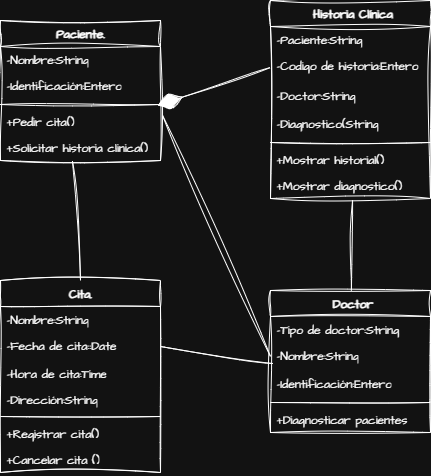

The diagram above was exported from draw.io. Its source (the exported page's mxGraphModel, read from the mxfile embedded in the PNG):
<mxGraphModel dx="1111" dy="526" grid="1" gridSize="10" guides="1" tooltips="1" connect="1" arrows="1" fold="1" page="1" pageScale="1" pageWidth="827" pageHeight="1169" math="0" shadow="0">
  <root>
    <mxCell id="0" />
    <mxCell id="1" parent="0" />
    <mxCell id="lxEtPzDdDtfwKBrrnijs-1" value="Cita." style="swimlane;fontStyle=1;align=center;verticalAlign=top;childLayout=stackLayout;horizontal=1;startSize=26;horizontalStack=0;resizeParent=1;resizeParentMax=0;resizeLast=0;collapsible=1;marginBottom=0;whiteSpace=wrap;html=1;sketch=1;hachureGap=4;jiggle=2;curveFitting=1;fontFamily=Architects Daughter;fontSource=https%3A%2F%2Ffonts.googleapis.com%2Fcss%3Ffamily%3DArchitects%2BDaughter;" vertex="1" parent="1">
      <mxGeometry x="320" y="400" width="160" height="192" as="geometry" />
    </mxCell>
    <mxCell id="lxEtPzDdDtfwKBrrnijs-2" value="-Nombre:String" style="text;strokeColor=none;fillColor=none;align=left;verticalAlign=top;spacingLeft=4;spacingRight=4;overflow=hidden;rotatable=0;points=[[0,0.5],[1,0.5]];portConstraint=eastwest;whiteSpace=wrap;html=1;fontFamily=Architects Daughter;fontSource=https%3A%2F%2Ffonts.googleapis.com%2Fcss%3Ffamily%3DArchitects%2BDaughter;" vertex="1" parent="lxEtPzDdDtfwKBrrnijs-1">
      <mxGeometry y="26" width="160" height="26" as="geometry" />
    </mxCell>
    <mxCell id="lxEtPzDdDtfwKBrrnijs-3" value="-Fecha de cita::Date" style="text;strokeColor=none;fillColor=none;align=left;verticalAlign=top;spacingLeft=4;spacingRight=4;overflow=hidden;rotatable=0;points=[[0,0.5],[1,0.5]];portConstraint=eastwest;whiteSpace=wrap;html=1;fontFamily=Architects Daughter;fontSource=https%3A%2F%2Ffonts.googleapis.com%2Fcss%3Ffamily%3DArchitects%2BDaughter;" vertex="1" parent="lxEtPzDdDtfwKBrrnijs-1">
      <mxGeometry y="52" width="160" height="28" as="geometry" />
    </mxCell>
    <mxCell id="lxEtPzDdDtfwKBrrnijs-5" value="-Hora de cita:Time" style="text;strokeColor=none;fillColor=none;align=left;verticalAlign=top;spacingLeft=4;spacingRight=4;overflow=hidden;rotatable=0;points=[[0,0.5],[1,0.5]];portConstraint=eastwest;whiteSpace=wrap;html=1;fontFamily=Architects Daughter;fontSource=https%3A%2F%2Ffonts.googleapis.com%2Fcss%3Ffamily%3DArchitects%2BDaughter;" vertex="1" parent="lxEtPzDdDtfwKBrrnijs-1">
      <mxGeometry y="80" width="160" height="26" as="geometry" />
    </mxCell>
    <mxCell id="lxEtPzDdDtfwKBrrnijs-6" value="-Dirección:String" style="text;strokeColor=none;fillColor=none;align=left;verticalAlign=top;spacingLeft=4;spacingRight=4;overflow=hidden;rotatable=0;points=[[0,0.5],[1,0.5]];portConstraint=eastwest;whiteSpace=wrap;html=1;fontFamily=Architects Daughter;fontSource=https%3A%2F%2Ffonts.googleapis.com%2Fcss%3Ffamily%3DArchitects%2BDaughter;" vertex="1" parent="lxEtPzDdDtfwKBrrnijs-1">
      <mxGeometry y="106" width="160" height="26" as="geometry" />
    </mxCell>
    <mxCell id="lxEtPzDdDtfwKBrrnijs-7" value="" style="line;strokeWidth=1;fillColor=none;align=left;verticalAlign=middle;spacingTop=-1;spacingLeft=3;spacingRight=3;rotatable=0;labelPosition=right;points=[];portConstraint=eastwest;strokeColor=inherit;sketch=1;hachureGap=4;jiggle=2;curveFitting=1;fontFamily=Architects Daughter;fontSource=https%3A%2F%2Ffonts.googleapis.com%2Fcss%3Ffamily%3DArchitects%2BDaughter;" vertex="1" parent="lxEtPzDdDtfwKBrrnijs-1">
      <mxGeometry y="132" width="160" height="8" as="geometry" />
    </mxCell>
    <mxCell id="lxEtPzDdDtfwKBrrnijs-8" value="+Registrar cita()" style="text;strokeColor=none;fillColor=none;align=left;verticalAlign=top;spacingLeft=4;spacingRight=4;overflow=hidden;rotatable=0;points=[[0,0.5],[1,0.5]];portConstraint=eastwest;whiteSpace=wrap;html=1;fontFamily=Architects Daughter;fontSource=https%3A%2F%2Ffonts.googleapis.com%2Fcss%3Ffamily%3DArchitects%2BDaughter;" vertex="1" parent="lxEtPzDdDtfwKBrrnijs-1">
      <mxGeometry y="140" width="160" height="26" as="geometry" />
    </mxCell>
    <mxCell id="lxEtPzDdDtfwKBrrnijs-9" value="+Cancelar cita ()" style="text;strokeColor=none;fillColor=none;align=left;verticalAlign=top;spacingLeft=4;spacingRight=4;overflow=hidden;rotatable=0;points=[[0,0.5],[1,0.5]];portConstraint=eastwest;whiteSpace=wrap;html=1;fontFamily=Architects Daughter;fontSource=https%3A%2F%2Ffonts.googleapis.com%2Fcss%3Ffamily%3DArchitects%2BDaughter;" vertex="1" parent="lxEtPzDdDtfwKBrrnijs-1">
      <mxGeometry y="166" width="160" height="26" as="geometry" />
    </mxCell>
    <mxCell id="lxEtPzDdDtfwKBrrnijs-10" value="&amp;nbsp;Doctor" style="swimlane;fontStyle=1;align=center;verticalAlign=top;childLayout=stackLayout;horizontal=1;startSize=26;horizontalStack=0;resizeParent=1;resizeParentMax=0;resizeLast=0;collapsible=1;marginBottom=0;whiteSpace=wrap;html=1;sketch=1;hachureGap=4;jiggle=2;curveFitting=1;fontFamily=Architects Daughter;fontSource=https%3A%2F%2Ffonts.googleapis.com%2Fcss%3Ffamily%3DArchitects%2BDaughter;" vertex="1" parent="1">
      <mxGeometry x="590" y="410" width="160" height="142" as="geometry" />
    </mxCell>
    <mxCell id="lxEtPzDdDtfwKBrrnijs-11" value="-Tipo de doctor:String" style="text;strokeColor=none;fillColor=none;align=left;verticalAlign=top;spacingLeft=4;spacingRight=4;overflow=hidden;rotatable=0;points=[[0,0.5],[1,0.5]];portConstraint=eastwest;whiteSpace=wrap;html=1;fontFamily=Architects Daughter;fontSource=https%3A%2F%2Ffonts.googleapis.com%2Fcss%3Ffamily%3DArchitects%2BDaughter;" vertex="1" parent="lxEtPzDdDtfwKBrrnijs-10">
      <mxGeometry y="26" width="160" height="26" as="geometry" />
    </mxCell>
    <mxCell id="lxEtPzDdDtfwKBrrnijs-12" value="-Nombre:String" style="text;strokeColor=none;fillColor=none;align=left;verticalAlign=top;spacingLeft=4;spacingRight=4;overflow=hidden;rotatable=0;points=[[0,0.5],[1,0.5]];portConstraint=eastwest;whiteSpace=wrap;html=1;fontFamily=Architects Daughter;fontSource=https%3A%2F%2Ffonts.googleapis.com%2Fcss%3Ffamily%3DArchitects%2BDaughter;" vertex="1" parent="lxEtPzDdDtfwKBrrnijs-10">
      <mxGeometry y="52" width="160" height="28" as="geometry" />
    </mxCell>
    <mxCell id="0K9j-wC_XpqEj1XSZhqj-4" value="-Identificación:Entero" style="text;strokeColor=none;fillColor=none;align=left;verticalAlign=top;spacingLeft=4;spacingRight=4;overflow=hidden;rotatable=0;points=[[0,0.5],[1,0.5]];portConstraint=eastwest;whiteSpace=wrap;html=1;fontFamily=Architects Daughter;fontSource=https%3A%2F%2Ffonts.googleapis.com%2Fcss%3Ffamily%3DArchitects%2BDaughter;" vertex="1" parent="lxEtPzDdDtfwKBrrnijs-10">
      <mxGeometry y="80" width="160" height="28" as="geometry" />
    </mxCell>
    <mxCell id="lxEtPzDdDtfwKBrrnijs-13" value="" style="line;strokeWidth=1;fillColor=none;align=left;verticalAlign=middle;spacingTop=-1;spacingLeft=3;spacingRight=3;rotatable=0;labelPosition=right;points=[];portConstraint=eastwest;strokeColor=inherit;sketch=1;hachureGap=4;jiggle=2;curveFitting=1;fontFamily=Architects Daughter;fontSource=https%3A%2F%2Ffonts.googleapis.com%2Fcss%3Ffamily%3DArchitects%2BDaughter;" vertex="1" parent="lxEtPzDdDtfwKBrrnijs-10">
      <mxGeometry y="108" width="160" height="8" as="geometry" />
    </mxCell>
    <mxCell id="lxEtPzDdDtfwKBrrnijs-14" value="+Diagnosticar pacientes" style="text;strokeColor=none;fillColor=none;align=left;verticalAlign=top;spacingLeft=4;spacingRight=4;overflow=hidden;rotatable=0;points=[[0,0.5],[1,0.5]];portConstraint=eastwest;whiteSpace=wrap;html=1;fontFamily=Architects Daughter;fontSource=https%3A%2F%2Ffonts.googleapis.com%2Fcss%3Ffamily%3DArchitects%2BDaughter;" vertex="1" parent="lxEtPzDdDtfwKBrrnijs-10">
      <mxGeometry y="116" width="160" height="26" as="geometry" />
    </mxCell>
    <mxCell id="lxEtPzDdDtfwKBrrnijs-15" value="Paciente." style="swimlane;fontStyle=1;align=center;verticalAlign=top;childLayout=stackLayout;horizontal=1;startSize=26;horizontalStack=0;resizeParent=1;resizeParentMax=0;resizeLast=0;collapsible=1;marginBottom=0;whiteSpace=wrap;html=1;sketch=1;hachureGap=4;jiggle=2;curveFitting=1;fontFamily=Architects Daughter;fontSource=https%3A%2F%2Ffonts.googleapis.com%2Fcss%3Ffamily%3DArchitects%2BDaughter;" vertex="1" parent="1">
      <mxGeometry x="320" y="140" width="160" height="140" as="geometry" />
    </mxCell>
    <mxCell id="lxEtPzDdDtfwKBrrnijs-16" value="-Nombre:String" style="text;strokeColor=none;fillColor=none;align=left;verticalAlign=top;spacingLeft=4;spacingRight=4;overflow=hidden;rotatable=0;points=[[0,0.5],[1,0.5]];portConstraint=eastwest;whiteSpace=wrap;html=1;fontFamily=Architects Daughter;fontSource=https%3A%2F%2Ffonts.googleapis.com%2Fcss%3Ffamily%3DArchitects%2BDaughter;" vertex="1" parent="lxEtPzDdDtfwKBrrnijs-15">
      <mxGeometry y="26" width="160" height="26" as="geometry" />
    </mxCell>
    <mxCell id="lxEtPzDdDtfwKBrrnijs-17" value="-Identificación:Entero" style="text;strokeColor=none;fillColor=none;align=left;verticalAlign=top;spacingLeft=4;spacingRight=4;overflow=hidden;rotatable=0;points=[[0,0.5],[1,0.5]];portConstraint=eastwest;whiteSpace=wrap;html=1;fontFamily=Architects Daughter;fontSource=https%3A%2F%2Ffonts.googleapis.com%2Fcss%3Ffamily%3DArchitects%2BDaughter;" vertex="1" parent="lxEtPzDdDtfwKBrrnijs-15">
      <mxGeometry y="52" width="160" height="28" as="geometry" />
    </mxCell>
    <mxCell id="lxEtPzDdDtfwKBrrnijs-18" value="" style="line;strokeWidth=1;fillColor=none;align=left;verticalAlign=middle;spacingTop=-1;spacingLeft=3;spacingRight=3;rotatable=0;labelPosition=right;points=[];portConstraint=eastwest;strokeColor=inherit;sketch=1;hachureGap=4;jiggle=2;curveFitting=1;fontFamily=Architects Daughter;fontSource=https%3A%2F%2Ffonts.googleapis.com%2Fcss%3Ffamily%3DArchitects%2BDaughter;" vertex="1" parent="lxEtPzDdDtfwKBrrnijs-15">
      <mxGeometry y="80" width="160" height="8" as="geometry" />
    </mxCell>
    <mxCell id="0K9j-wC_XpqEj1XSZhqj-3" value="+Pedir cita()" style="text;strokeColor=none;fillColor=none;align=left;verticalAlign=top;spacingLeft=4;spacingRight=4;overflow=hidden;rotatable=0;points=[[0,0.5],[1,0.5]];portConstraint=eastwest;whiteSpace=wrap;html=1;fontFamily=Architects Daughter;fontSource=https%3A%2F%2Ffonts.googleapis.com%2Fcss%3Ffamily%3DArchitects%2BDaughter;" vertex="1" parent="lxEtPzDdDtfwKBrrnijs-15">
      <mxGeometry y="88" width="160" height="26" as="geometry" />
    </mxCell>
    <mxCell id="lxEtPzDdDtfwKBrrnijs-19" value="+Solicitar historia clinica()" style="text;strokeColor=none;fillColor=none;align=left;verticalAlign=top;spacingLeft=4;spacingRight=4;overflow=hidden;rotatable=0;points=[[0,0.5],[1,0.5]];portConstraint=eastwest;whiteSpace=wrap;html=1;fontFamily=Architects Daughter;fontSource=https%3A%2F%2Ffonts.googleapis.com%2Fcss%3Ffamily%3DArchitects%2BDaughter;" vertex="1" parent="lxEtPzDdDtfwKBrrnijs-15">
      <mxGeometry y="114" width="160" height="26" as="geometry" />
    </mxCell>
    <mxCell id="lxEtPzDdDtfwKBrrnijs-20" value="&amp;nbsp;Historia Clínica" style="swimlane;fontStyle=1;align=center;verticalAlign=top;childLayout=stackLayout;horizontal=1;startSize=26;horizontalStack=0;resizeParent=1;resizeParentMax=0;resizeLast=0;collapsible=1;marginBottom=0;whiteSpace=wrap;html=1;sketch=1;hachureGap=4;jiggle=2;curveFitting=1;fontFamily=Architects Daughter;fontSource=https://fonts.googleapis.com/css?family=Architects+Daughter;" vertex="1" parent="1">
      <mxGeometry x="590" y="120" width="160" height="198" as="geometry" />
    </mxCell>
    <mxCell id="lxEtPzDdDtfwKBrrnijs-21" value="-Paciente:String" style="text;strokeColor=none;fillColor=none;align=left;verticalAlign=top;spacingLeft=4;spacingRight=4;overflow=hidden;rotatable=0;points=[[0,0.5],[1,0.5]];portConstraint=eastwest;whiteSpace=wrap;html=1;fontFamily=Architects Daughter;fontSource=https://fonts.googleapis.com/css?family=Architects+Daughter;" vertex="1" parent="lxEtPzDdDtfwKBrrnijs-20">
      <mxGeometry y="26" width="160" height="26" as="geometry" />
    </mxCell>
    <mxCell id="lxEtPzDdDtfwKBrrnijs-22" value="-Codigo de historia:Entero" style="text;strokeColor=none;fillColor=none;align=left;verticalAlign=top;spacingLeft=4;spacingRight=4;overflow=hidden;rotatable=0;points=[[0,0.5],[1,0.5]];portConstraint=eastwest;whiteSpace=wrap;html=1;fontFamily=Architects Daughter;fontSource=https%3A%2F%2Ffonts.googleapis.com%2Fcss%3Ffamily%3DArchitects%2BDaughter;" vertex="1" parent="lxEtPzDdDtfwKBrrnijs-20">
      <mxGeometry y="52" width="160" height="30" as="geometry" />
    </mxCell>
    <mxCell id="lxEtPzDdDtfwKBrrnijs-23" value="-Doctor:String" style="text;strokeColor=none;fillColor=none;align=left;verticalAlign=top;spacingLeft=4;spacingRight=4;overflow=hidden;rotatable=0;points=[[0,0.5],[1,0.5]];portConstraint=eastwest;whiteSpace=wrap;html=1;fontFamily=Architects Daughter;fontSource=https://fonts.googleapis.com/css?family=Architects+Daughter;" vertex="1" parent="lxEtPzDdDtfwKBrrnijs-20">
      <mxGeometry y="82" width="160" height="28" as="geometry" />
    </mxCell>
    <mxCell id="0K9j-wC_XpqEj1XSZhqj-1" value="-Diagnostico(String" style="text;strokeColor=none;fillColor=none;align=left;verticalAlign=top;spacingLeft=4;spacingRight=4;overflow=hidden;rotatable=0;points=[[0,0.5],[1,0.5]];portConstraint=eastwest;whiteSpace=wrap;html=1;fontFamily=Architects Daughter;fontSource=https://fonts.googleapis.com/css?family=Architects+Daughter;" vertex="1" parent="lxEtPzDdDtfwKBrrnijs-20">
      <mxGeometry y="110" width="160" height="28" as="geometry" />
    </mxCell>
    <mxCell id="lxEtPzDdDtfwKBrrnijs-24" value="" style="line;strokeWidth=1;fillColor=none;align=left;verticalAlign=middle;spacingTop=-1;spacingLeft=3;spacingRight=3;rotatable=0;labelPosition=right;points=[];portConstraint=eastwest;strokeColor=inherit;sketch=1;hachureGap=4;jiggle=2;curveFitting=1;fontFamily=Architects Daughter;fontSource=https://fonts.googleapis.com/css?family=Architects+Daughter;" vertex="1" parent="lxEtPzDdDtfwKBrrnijs-20">
      <mxGeometry y="138" width="160" height="8" as="geometry" />
    </mxCell>
    <mxCell id="0K9j-wC_XpqEj1XSZhqj-2" value="+Mostrar historial()" style="text;strokeColor=none;fillColor=none;align=left;verticalAlign=top;spacingLeft=4;spacingRight=4;overflow=hidden;rotatable=0;points=[[0,0.5],[1,0.5]];portConstraint=eastwest;whiteSpace=wrap;html=1;fontFamily=Architects Daughter;fontSource=https://fonts.googleapis.com/css?family=Architects+Daughter;" vertex="1" parent="lxEtPzDdDtfwKBrrnijs-20">
      <mxGeometry y="146" width="160" height="26" as="geometry" />
    </mxCell>
    <mxCell id="lxEtPzDdDtfwKBrrnijs-25" value="+Mostrar diagnostico()" style="text;strokeColor=none;fillColor=none;align=left;verticalAlign=top;spacingLeft=4;spacingRight=4;overflow=hidden;rotatable=0;points=[[0,0.5],[1,0.5]];portConstraint=eastwest;whiteSpace=wrap;html=1;fontFamily=Architects Daughter;fontSource=https://fonts.googleapis.com/css?family=Architects+Daughter;" vertex="1" parent="lxEtPzDdDtfwKBrrnijs-20">
      <mxGeometry y="172" width="160" height="26" as="geometry" />
    </mxCell>
    <mxCell id="lxEtPzDdDtfwKBrrnijs-27" value="" style="endArrow=diamondThin;endFill=1;endSize=24;html=1;rounded=0;sketch=1;hachureGap=4;jiggle=2;curveFitting=1;fontFamily=Architects Daughter;fontSource=https%3A%2F%2Ffonts.googleapis.com%2Fcss%3Ffamily%3DArchitects%2BDaughter;exitX=0;exitY=0.5;exitDx=0;exitDy=0;entryX=0.981;entryY=0.625;entryDx=0;entryDy=0;entryPerimeter=0;" edge="1" parent="1" source="lxEtPzDdDtfwKBrrnijs-22" target="lxEtPzDdDtfwKBrrnijs-18">
      <mxGeometry width="160" relative="1" as="geometry">
        <mxPoint x="300" y="340" as="sourcePoint" />
        <mxPoint x="480" y="426.994" as="targetPoint" />
      </mxGeometry>
    </mxCell>
    <mxCell id="0K9j-wC_XpqEj1XSZhqj-5" value="" style="endArrow=none;html=1;rounded=0;sketch=1;hachureGap=4;jiggle=2;curveFitting=1;fontFamily=Architects Daughter;fontSource=https%3A%2F%2Ffonts.googleapis.com%2Fcss%3Ffamily%3DArchitects%2BDaughter;entryX=1.013;entryY=0.269;entryDx=0;entryDy=0;exitX=0;exitY=0.5;exitDx=0;exitDy=0;entryPerimeter=0;" edge="1" parent="1" source="lxEtPzDdDtfwKBrrnijs-12" target="0K9j-wC_XpqEj1XSZhqj-3">
      <mxGeometry width="50" height="50" relative="1" as="geometry">
        <mxPoint x="524" y="255" as="sourcePoint" />
        <mxPoint x="510" y="200" as="targetPoint" />
      </mxGeometry>
    </mxCell>
    <mxCell id="0K9j-wC_XpqEj1XSZhqj-7" value="" style="endArrow=none;html=1;rounded=0;sketch=1;hachureGap=4;jiggle=2;curveFitting=1;fontFamily=Architects Daughter;fontSource=https%3A%2F%2Ffonts.googleapis.com%2Fcss%3Ffamily%3DArchitects%2BDaughter;entryX=1;entryY=0.5;entryDx=0;entryDy=0;exitX=0.013;exitY=0.75;exitDx=0;exitDy=0;exitPerimeter=0;" edge="1" parent="1" source="lxEtPzDdDtfwKBrrnijs-12" target="lxEtPzDdDtfwKBrrnijs-3">
      <mxGeometry width="50" height="50" relative="1" as="geometry">
        <mxPoint x="620" y="420" as="sourcePoint" />
        <mxPoint x="520" y="410" as="targetPoint" />
      </mxGeometry>
    </mxCell>
    <mxCell id="0K9j-wC_XpqEj1XSZhqj-10" value="" style="endArrow=none;html=1;rounded=0;sketch=1;hachureGap=4;jiggle=2;curveFitting=1;fontFamily=Architects Daughter;fontSource=https%3A%2F%2Ffonts.googleapis.com%2Fcss%3Ffamily%3DArchitects%2BDaughter;entryX=0.5;entryY=0;entryDx=0;entryDy=0;exitX=0.45;exitY=1.038;exitDx=0;exitDy=0;exitPerimeter=0;" edge="1" parent="1" source="lxEtPzDdDtfwKBrrnijs-19" target="lxEtPzDdDtfwKBrrnijs-1">
      <mxGeometry width="50" height="50" relative="1" as="geometry">
        <mxPoint x="410" y="310" as="sourcePoint" />
        <mxPoint x="419" y="397" as="targetPoint" />
      </mxGeometry>
    </mxCell>
    <mxCell id="0K9j-wC_XpqEj1XSZhqj-11" value="" style="endArrow=none;html=1;rounded=0;sketch=1;hachureGap=4;jiggle=2;curveFitting=1;fontFamily=Architects Daughter;fontSource=https%3A%2F%2Ffonts.googleapis.com%2Fcss%3Ffamily%3DArchitects%2BDaughter;entryX=0.513;entryY=1.077;entryDx=0;entryDy=0;entryPerimeter=0;" edge="1" parent="1" source="lxEtPzDdDtfwKBrrnijs-10" target="lxEtPzDdDtfwKBrrnijs-25">
      <mxGeometry width="50" height="50" relative="1" as="geometry">
        <mxPoint x="780" y="558" as="sourcePoint" />
        <mxPoint x="660" y="340" as="targetPoint" />
      </mxGeometry>
    </mxCell>
  </root>
</mxGraphModel>